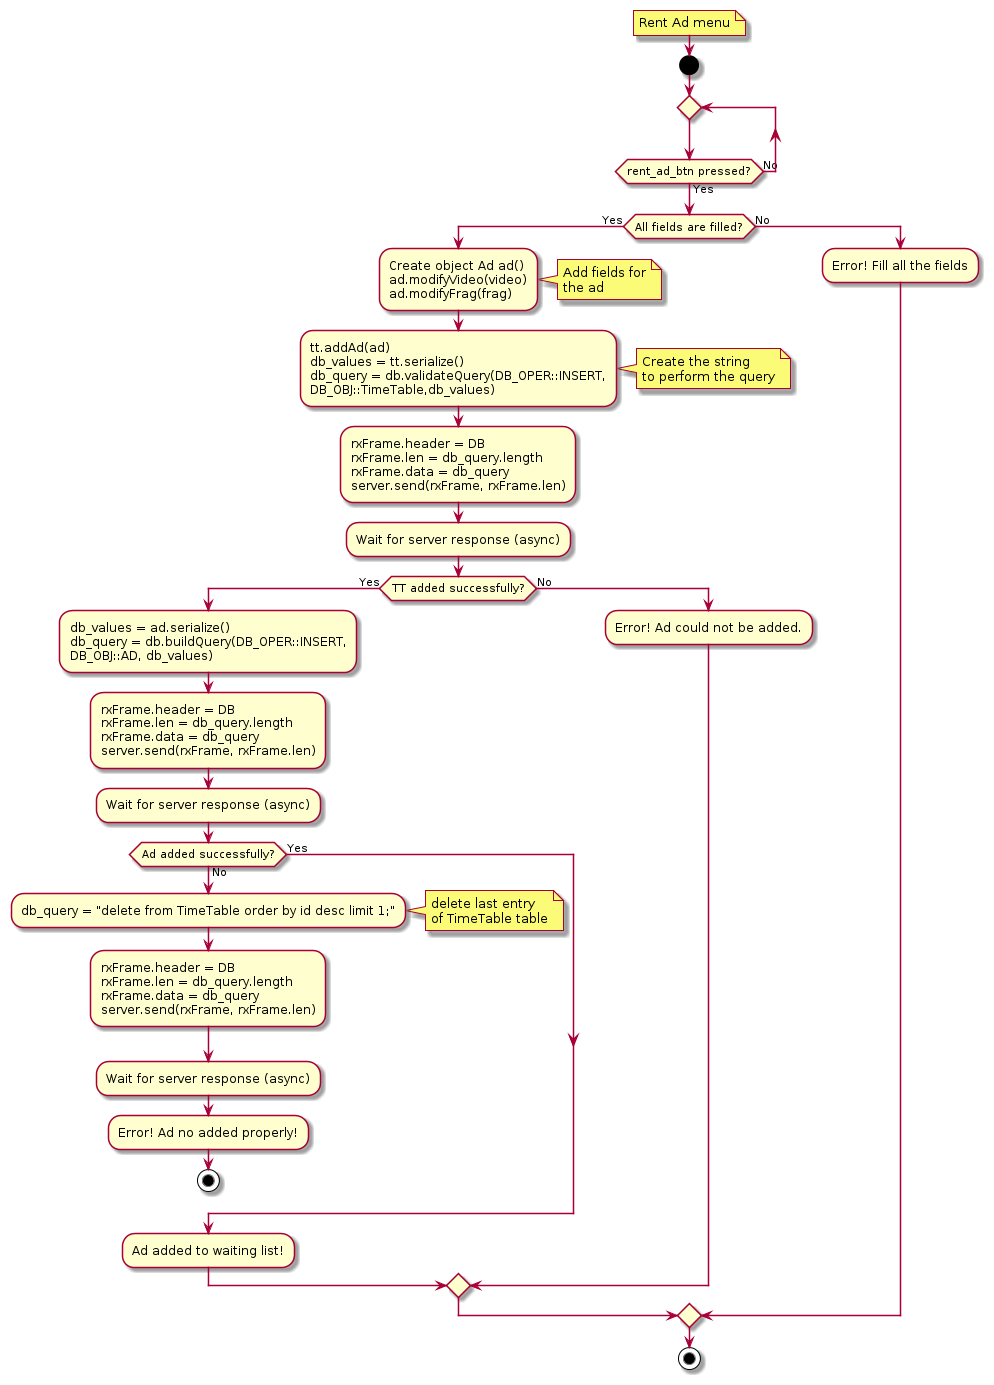

The diagram above was rendered by PlantUML. Its source (embedded in the PNG):
@startuml
'-----------------------
  note right
    Rent Ad menu
  end note
'-----------------------
  start
    repeat
    repeat while(rent_ad_btn pressed?) is (No) not (Yes)
    
    if (All fields are filled?) then (Yes)  
    
        :Create object Ad ad()
        ad.modifyVideo(video)
        ad.modifyFrag(frag);
        note right 
            Add fields for
            the ad
        end note

        :tt.addAd(ad)
        db_values = tt.serialize()
        db_query = db.validateQuery(DB_OPER::INSERT,
        DB_OBJ::TimeTable,db_values);
        note right
            Create the string
            to perform the query
        end note
      
        :rxFrame.header = DB
        rxFrame.len = db_query.length
        rxFrame.data = db_query
        server.send(rxFrame, rxFrame.len);

        :Wait for server response (async);

        if(TT added successfully?) then (Yes)
          :db_values = ad.serialize()
          db_query = db.buildQuery(DB_OPER::INSERT,
          DB_OBJ::AD, db_values);
          
          :rxFrame.header = DB
          rxFrame.len = db_query.length
          rxFrame.data = db_query
          server.send(rxFrame, rxFrame.len);

          :Wait for server response (async);

          if(Ad added successfully?) then (No)
            :db_query = "delete from TimeTable order by id desc limit 1;";
            note right
              delete last entry
              of TimeTable table
            end note

            :rxFrame.header = DB
            rxFrame.len = db_query.length
            rxFrame.data = db_query
            server.send(rxFrame, rxFrame.len);

            :Wait for server response (async);
            :Error! Ad no added properly!;
            stop
          else (Yes)
          endif
        
            :Ad added to waiting list!;

        else (No)
          :Error! Ad could not be added.;
        endif

    else (No)
      :Error! Fill all the fields;
    endif   
  stop
  
'-----------------------
@enduml